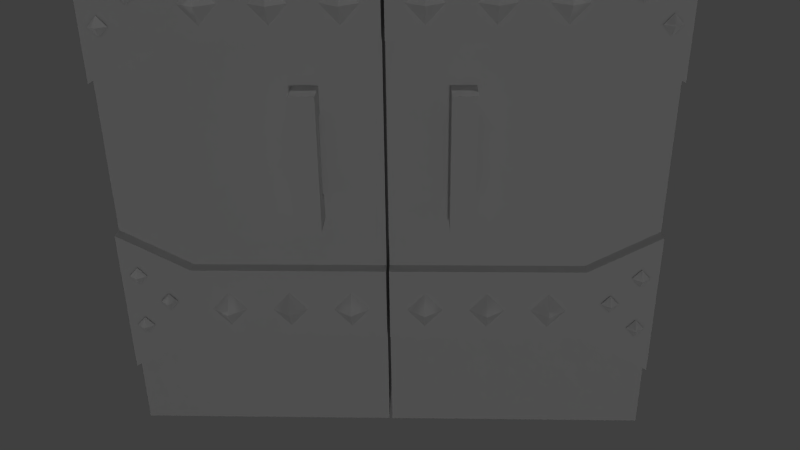 # Source: WoodenDoor.blend  (saved by Blender 2.69.0; exported with 4.5.12 LTS)
import bpy
from mathutils import Matrix  # noqa: F401  (used for matrix-valued properties, if any)

bpy.ops.wm.read_factory_settings(use_empty=True)
scene = bpy.context.scene
scene.name = 'Scene'

# ---- collections
col_collection_1 = bpy.data.collections.new('Collection 1'); scene.collection.children.link(col_collection_1)

# ---- materials (node trees are filled in below, after node groups)
mat_woodendoor = bpy.data.materials.new('WoodenDoor')
mat_woodendoor.alpha_threshold = 0.0
mat_woodendoor.use_transparent_shadow = False
mat_woodendoor.roughness = 0.5
mat_woodendoor.specular_intensity = 0.0
mat_woodendoor.line_color = (0.0, 0.0, 0.0, 1.0)

# ---- material node trees

# ---- world
world_world = bpy.data.worlds.new('World'); scene.world = world_world
world_world.color = (0.05088, 0.05088, 0.05088)
world_world.use_sun_shadow = False
world_world.sun_shadow_jitter_overblur = 0.0
world_world.cycles.sampling_method = 'MANUAL'
world_world.cycles.sample_map_resolution = 256

# ---- cameras
cam_camera = bpy.data.cameras.new('Camera')
cam_camera.clip_end = 100.0
cam_camera.lens = 35.0
cam_camera.sensor_width = 32.0
cam_camera.sensor_height = 18.0
cam_camera.ortho_scale = 7.314
cam_camera.dof.focus_distance = 0.0
cam_camera.dof.aperture_fstop = 128.0

# ---- lights
light_lamp_004 = bpy.data.lights.new('Lamp.004', 'POINT')
light_lamp_004.transmission_factor = 0.0
light_lamp_004.cutoff_distance = 30.0
light_lamp_004.energy = 100.0
light_lamp_004.shadow_buffer_clip_start = 1.001
light_lamp_004.shadow_soft_size = 0.1
light_lamp_004.shadow_maximum_resolution = 0.006
light_lamp_004.use_absolute_resolution = True
light_lamp_004.cycles.use_multiple_importance_sampling = False
light_lamp_003 = bpy.data.lights.new('Lamp.003', 'POINT')
light_lamp_003.transmission_factor = 0.0
light_lamp_003.cutoff_distance = 30.0
light_lamp_003.energy = 100.0
light_lamp_003.shadow_buffer_clip_start = 1.001
light_lamp_003.shadow_soft_size = 0.1
light_lamp_003.shadow_maximum_resolution = 0.006
light_lamp_003.use_absolute_resolution = True
light_lamp_003.cycles.use_multiple_importance_sampling = False
light_lamp_002 = bpy.data.lights.new('Lamp.002', 'POINT')
light_lamp_002.transmission_factor = 0.0
light_lamp_002.cutoff_distance = 30.0
light_lamp_002.energy = 100.0
light_lamp_002.shadow_buffer_clip_start = 1.001
light_lamp_002.shadow_soft_size = 0.1
light_lamp_002.shadow_maximum_resolution = 0.006
light_lamp_002.use_absolute_resolution = True
light_lamp_002.cycles.use_multiple_importance_sampling = False
light_lamp_001 = bpy.data.lights.new('Lamp.001', 'POINT')
light_lamp_001.transmission_factor = 0.0
light_lamp_001.cutoff_distance = 30.0
light_lamp_001.energy = 100.0
light_lamp_001.shadow_buffer_clip_start = 1.001
light_lamp_001.shadow_soft_size = 0.1
light_lamp_001.shadow_maximum_resolution = 0.006
light_lamp_001.use_absolute_resolution = True
light_lamp_001.cycles.use_multiple_importance_sampling = False
light_lamp = bpy.data.lights.new('Lamp', 'POINT')
light_lamp.transmission_factor = 0.0
light_lamp.cutoff_distance = 30.0
light_lamp.energy = 100.0
light_lamp.shadow_buffer_clip_start = 1.001
light_lamp.shadow_soft_size = 0.1
light_lamp.shadow_maximum_resolution = 0.006
light_lamp.use_absolute_resolution = True
light_lamp.cycles.use_multiple_importance_sampling = False

# ---- meshes
me_woodendoor = bpy.data.meshes.new('WoodenDoor')
me_woodendoor.from_pydata([(0.004784, -0.0824, 1.766), (0.004784, 0.0824, 1.766), (0.004785, 0.0824, -6.923e-08), (0.004785, -0.0824, -6.923e-08), (0.5998, -0.0824, 1.766), (0.5998, 0.0824, 1.766), (0.5998, 0.0824, 4.663e-08), (0.5998, -0.0824, 4.663e-08), (0.5998, -0.0824, 1.766), (0.5998, 0.0824, 1.766), (0.5998, 0.0824, -2.354e-08), (0.5998, -0.0824, -2.354e-08), (0.8162, -0.0824, 1.766), (0.8162, 0.0824, 1.766), (0.8162, 0.0824, 8.876e-08), (0.8162, -0.0824, 8.876e-08), (0.004785, -0.1236, 0.3532), (0.004785, -0.0824, 0.3532), (0.5998, -0.0824, 0.3532), (0.5998, -0.1236, 0.3532), (0.004785, -0.1236, 0.5886), (0.004785, -0.0824, 0.5886), (0.5998, -0.0824, 0.5886), (0.5998, -0.1236, 0.5886), (0.5998, -0.0824, 0.3532), (0.5998, -0.1236, 0.3532), (0.5998, -0.0824, 0.5886), (0.5998, -0.1236, 0.5886), (0.8162, -0.0824, 0.2354), (0.8162, -0.1236, 0.2354), (0.8162, -0.0824, 0.7063), (0.8162, -0.1236, 0.7063), (0.113, -0.1236, 0.5121), (0.1671, -0.1236, 0.4532), (0.113, -0.1648, 0.4532), (0.113, -0.1236, 0.3944), (0.05888, -0.1236, 0.4532), (0.1848, -0.1801, 1.079), (0.1848, -0.1248, 1.079), (0.2575, -0.1248, 1.079), (0.2575, -0.1801, 1.079), (0.1848, -0.1801, 1.158), (0.1848, -0.1248, 1.158), (0.2575, -0.1248, 1.158), (0.2575, -0.1801, 1.158), (0.1848, -0.08178, 1.079), (0.2575, -0.08178, 1.079), (0.1848, -0.08178, 1.158), (0.2575, -0.08178, 1.158), (0.1848, -0.1801, 0.8257), (0.1848, -0.1248, 0.8257), (0.2575, -0.1248, 0.8257), (0.2575, -0.1801, 0.8257), (0.1848, -0.1801, 0.7492), (0.1848, -0.1248, 0.7492), (0.2575, -0.1248, 0.7492), (0.2575, -0.1801, 0.7492), (0.1848, -0.08179, 0.8257), (0.2575, -0.08179, 0.8257), (0.1848, -0.08179, 0.7492), (0.2575, -0.08179, 0.7492), (0.3034, -0.1236, 0.5121), (0.3575, -0.1236, 0.4532), (0.3034, -0.1648, 0.4532), (0.3034, -0.1236, 0.3944), (0.2493, -0.1236, 0.4532), (0.4916, -0.1236, 0.5121), (0.5457, -0.1236, 0.4532), (0.4916, -0.1648, 0.4532), (0.4916, -0.1236, 0.3944), (0.4376, -0.1236, 0.4532), (0.7621, -0.1277, 0.6004), (0.7892, -0.1277, 0.5709), (0.7621, -0.1483, 0.5709), (0.7621, -0.1277, 0.5415), (0.7351, -0.1277, 0.5709), (0.7621, -0.1277, 0.4238), (0.7892, -0.1277, 0.3944), (0.7621, -0.1483, 0.3944), (0.7621, -0.1277, 0.3649), (0.7351, -0.1277, 0.3944), (0.6773, -0.1277, 0.5097), (0.7043, -0.1277, 0.4803), (0.6773, -0.1483, 0.4803), (0.6773, -0.1277, 0.4509), (0.6502, -0.1277, 0.4803), (0.004785, -0.1236, 1.295), (0.004785, -0.0824, 1.295), (0.5998, -0.0824, 1.295), (0.5998, -0.1236, 1.295), (0.004785, -0.1236, 1.53), (0.004785, -0.0824, 1.53), (0.5998, -0.0824, 1.53), (0.5998, -0.1236, 1.53), (0.5998, -0.0824, 1.295), (0.5998, -0.1236, 1.295), (0.5998, -0.0824, 1.53), (0.5998, -0.1236, 1.53), (0.8162, -0.0824, 1.177), (0.8162, -0.1236, 1.177), (0.8162, -0.0824, 1.648), (0.8162, -0.1236, 1.648), (0.113, -0.1236, 1.454), (0.1671, -0.1236, 1.395), (0.113, -0.1648, 1.395), (0.113, -0.1236, 1.336), (0.05888, -0.1236, 1.395), (0.3034, -0.1236, 1.454), (0.3575, -0.1236, 1.395), (0.3034, -0.1648, 1.395), (0.3034, -0.1236, 1.336), (0.2493, -0.1236, 1.395), (0.4916, -0.1236, 1.454), (0.5457, -0.1236, 1.395), (0.4916, -0.1648, 1.395), (0.4916, -0.1236, 1.336), (0.4376, -0.1236, 1.395), (0.7621, -0.1277, 1.542), (0.7892, -0.1277, 1.513), (0.7621, -0.1483, 1.513), (0.7621, -0.1277, 1.483), (0.7351, -0.1277, 1.513), (0.7621, -0.1277, 1.366), (0.7892, -0.1277, 1.336), (0.7621, -0.1483, 1.336), (0.7621, -0.1277, 1.307), (0.7351, -0.1277, 1.336), (0.6773, -0.1277, 1.451), (0.7043, -0.1277, 1.422), (0.6773, -0.1483, 1.422), (0.6773, -0.1277, 1.393), (0.6502, -0.1277, 1.422), (0.004785, 0.1236, 0.3532), (0.004785, 0.0824, 0.3532), (0.5998, 0.0824, 0.3532), (0.5998, 0.1236, 0.3532), (0.004785, 0.1236, 0.5886), (0.004785, 0.0824, 0.5886), (0.5998, 0.0824, 0.5886), (0.5998, 0.1236, 0.5886), (0.5998, 0.0824, 0.3532), (0.5998, 0.1236, 0.3532), (0.5998, 0.0824, 0.5886), (0.5998, 0.1236, 0.5886), (0.8162, 0.0824, 0.2354), (0.8162, 0.1236, 0.2354), (0.8162, 0.0824, 0.7063), (0.8162, 0.1236, 0.7063), (0.113, 0.1236, 0.5121), (0.1671, 0.1236, 0.4532), (0.113, 0.1648, 0.4532), (0.113, 0.1236, 0.3944), (0.05888, 0.1236, 0.4532), (0.1848, 0.1801, 1.079), (0.1848, 0.1248, 1.079), (0.2575, 0.1248, 1.079), (0.2575, 0.1801, 1.079), (0.1848, 0.1801, 1.158), (0.1848, 0.1248, 1.158), (0.2575, 0.1248, 1.158), (0.2575, 0.1801, 1.158), (0.1848, 0.08178, 1.079), (0.2575, 0.08178, 1.079), (0.1848, 0.08178, 1.158), (0.2575, 0.08178, 1.158), (0.1848, 0.1801, 0.8257), (0.1848, 0.1248, 0.8257), (0.2575, 0.1248, 0.8257), (0.2575, 0.1801, 0.8257), (0.1848, 0.1801, 0.7492), (0.1848, 0.1248, 0.7492), (0.2575, 0.1248, 0.7492), (0.2575, 0.1801, 0.7492), (0.1848, 0.08179, 0.8257), (0.2575, 0.08179, 0.8257), (0.1848, 0.08179, 0.7492), (0.2575, 0.08179, 0.7492), (0.3034, 0.1236, 0.5121), (0.3575, 0.1236, 0.4532), (0.3034, 0.1648, 0.4532), (0.3034, 0.1236, 0.3944), (0.2493, 0.1236, 0.4532), (0.4916, 0.1236, 0.5121), (0.5457, 0.1236, 0.4532), (0.4916, 0.1648, 0.4532), (0.4916, 0.1236, 0.3944), (0.4376, 0.1236, 0.4532), (0.7621, 0.1277, 0.6004), (0.7892, 0.1277, 0.5709), (0.7621, 0.1483, 0.5709), (0.7621, 0.1277, 0.5415), (0.7351, 0.1277, 0.5709), (0.7621, 0.1277, 0.4238), (0.7892, 0.1277, 0.3944), (0.7621, 0.1483, 0.3944), (0.7621, 0.1277, 0.3649), (0.7351, 0.1277, 0.3944), (0.6773, 0.1277, 0.5097), (0.7043, 0.1277, 0.4803), (0.6773, 0.1483, 0.4803), (0.6773, 0.1277, 0.4509), (0.6502, 0.1277, 0.4803), (0.004785, 0.1236, 1.295), (0.004785, 0.0824, 1.295), (0.5998, 0.0824, 1.295), (0.5998, 0.1236, 1.295), (0.004785, 0.1236, 1.53), (0.004785, 0.0824, 1.53), (0.5998, 0.0824, 1.53), (0.5998, 0.1236, 1.53), (0.5998, 0.0824, 1.295), (0.5998, 0.1236, 1.295), (0.5998, 0.0824, 1.53), (0.5998, 0.1236, 1.53), (0.8162, 0.0824, 1.177), (0.8162, 0.1236, 1.177), (0.8162, 0.0824, 1.648), (0.8162, 0.1236, 1.648), (0.113, 0.1236, 1.454), (0.1671, 0.1236, 1.395), (0.113, 0.1648, 1.395), (0.113, 0.1236, 1.336), (0.05888, 0.1236, 1.395), (0.3034, 0.1236, 1.454), (0.3575, 0.1236, 1.395), (0.3034, 0.1648, 1.395), (0.3034, 0.1236, 1.336), (0.2493, 0.1236, 1.395), (0.4916, 0.1236, 1.454), (0.5457, 0.1236, 1.395), (0.4916, 0.1648, 1.395), (0.4916, 0.1236, 1.336), (0.4376, 0.1236, 1.395), (0.7621, 0.1277, 1.542), (0.7892, 0.1277, 1.513), (0.7621, 0.1483, 1.513), (0.7621, 0.1277, 1.483), (0.7351, 0.1277, 1.513), (0.7621, 0.1277, 1.366), (0.7892, 0.1277, 1.336), (0.7621, 0.1483, 1.336), (0.7621, 0.1277, 1.307), (0.7351, 0.1277, 1.336), (0.6773, 0.1277, 1.451), (0.7043, 0.1277, 1.422), (0.6773, 0.1483, 1.422), (0.6773, 0.1277, 1.393), (0.6502, 0.1277, 1.422), (-0.004784, -0.0824, 1.766), (-0.004784, 0.0824, 1.766), (-0.004785, 0.0824, -7.11e-08), (-0.004785, -0.0824, -7.11e-08), (-0.5998, -0.0824, 1.766), (-0.5998, 0.0824, 1.766), (-0.5998, 0.0824, 2.354e-08), (-0.5998, -0.0824, 2.354e-08), (-0.5998, -0.0824, 1.766), (-0.5998, 0.0824, 1.766), (-0.5998, 0.0824, -4.663e-08), (-0.5998, -0.0824, -4.663e-08), (-0.8162, -0.0824, 1.766), (-0.8162, 0.0824, 1.766), (-0.8162, 0.0824, 1.217e-07), (-0.8162, -0.0824, 1.217e-07), (-0.004785, -0.1236, 0.3532), (-0.004785, -0.0824, 0.3532), (-0.5998, -0.0824, 0.3532), (-0.5998, -0.1236, 0.3532), (-0.004785, -0.1236, 0.5886), (-0.004785, -0.0824, 0.5886), (-0.5998, -0.0824, 0.5886), (-0.5998, -0.1236, 0.5886), (-0.5998, -0.0824, 0.3532), (-0.5998, -0.1236, 0.3532), (-0.5998, -0.0824, 0.5886), (-0.5998, -0.1236, 0.5886), (-0.8162, -0.0824, 0.2354), (-0.8162, -0.1236, 0.2354), (-0.8162, -0.0824, 0.7063), (-0.8162, -0.1236, 0.7063), (-0.113, -0.1236, 0.5121), (-0.1671, -0.1236, 0.4532), (-0.113, -0.1648, 0.4532), (-0.113, -0.1236, 0.3944), (-0.05888, -0.1236, 0.4532), (-0.1848, -0.1801, 1.079), (-0.1848, -0.1248, 1.079), (-0.2575, -0.1248, 1.079), (-0.2575, -0.1801, 1.079), (-0.1848, -0.1801, 1.158), (-0.1848, -0.1248, 1.158), (-0.2575, -0.1248, 1.158), (-0.2575, -0.1801, 1.158), (-0.1848, -0.08178, 1.079), (-0.2575, -0.08178, 1.079), (-0.1848, -0.08178, 1.158), (-0.2575, -0.08178, 1.158), (-0.1848, -0.1801, 0.8257), (-0.1848, -0.1248, 0.8257), (-0.2575, -0.1248, 0.8257), (-0.2575, -0.1801, 0.8257), (-0.1848, -0.1801, 0.7492), (-0.1848, -0.1248, 0.7492), (-0.2575, -0.1248, 0.7492), (-0.2575, -0.1801, 0.7492), (-0.1848, -0.08179, 0.8257), (-0.2575, -0.08179, 0.8257), (-0.1848, -0.08179, 0.7492), (-0.2575, -0.08179, 0.7492), (-0.3034, -0.1236, 0.5121), (-0.3575, -0.1236, 0.4532), (-0.3034, -0.1648, 0.4532), (-0.3034, -0.1236, 0.3944), (-0.2493, -0.1236, 0.4532), (-0.4916, -0.1236, 0.5121), (-0.5457, -0.1236, 0.4532), (-0.4916, -0.1648, 0.4532), (-0.4916, -0.1236, 0.3944), (-0.4376, -0.1236, 0.4532), (-0.7621, -0.1277, 0.6004), (-0.7892, -0.1277, 0.5709), (-0.7621, -0.1483, 0.5709), (-0.7621, -0.1277, 0.5415), (-0.7351, -0.1277, 0.5709), (-0.7621, -0.1277, 0.4238), (-0.7892, -0.1277, 0.3944), (-0.7621, -0.1483, 0.3944), (-0.7621, -0.1277, 0.3649), (-0.7351, -0.1277, 0.3944), (-0.6773, -0.1277, 0.5097), (-0.7043, -0.1277, 0.4803), (-0.6773, -0.1483, 0.4803), (-0.6773, -0.1277, 0.4509), (-0.6502, -0.1277, 0.4803), (-0.004784, -0.1236, 1.295), (-0.004785, -0.0824, 1.295), (-0.5998, -0.0824, 1.295), (-0.5998, -0.1236, 1.295), (-0.004785, -0.1236, 1.53), (-0.004785, -0.0824, 1.53), (-0.5998, -0.0824, 1.53), (-0.5998, -0.1236, 1.53), (-0.5998, -0.0824, 1.295), (-0.5998, -0.1236, 1.295), (-0.5998, -0.0824, 1.53), (-0.5998, -0.1236, 1.53), (-0.8162, -0.0824, 1.177), (-0.8162, -0.1236, 1.177), (-0.8162, -0.0824, 1.648), (-0.8162, -0.1236, 1.648), (-0.113, -0.1236, 1.454), (-0.1671, -0.1236, 1.395), (-0.113, -0.1648, 1.395), (-0.113, -0.1236, 1.336), (-0.05888, -0.1236, 1.395), (-0.3034, -0.1236, 1.454), (-0.3575, -0.1236, 1.395), (-0.3034, -0.1648, 1.395), (-0.3034, -0.1236, 1.336), (-0.2493, -0.1236, 1.395), (-0.4916, -0.1236, 1.454), (-0.5457, -0.1236, 1.395), (-0.4916, -0.1648, 1.395), (-0.4916, -0.1236, 1.336), (-0.4376, -0.1236, 1.395), (-0.7621, -0.1277, 1.542), (-0.7892, -0.1277, 1.513), (-0.7621, -0.1483, 1.513), (-0.7621, -0.1277, 1.483), (-0.7351, -0.1277, 1.513), (-0.7621, -0.1277, 1.366), (-0.7892, -0.1277, 1.336), (-0.7621, -0.1483, 1.336), (-0.7621, -0.1277, 1.307), (-0.7351, -0.1277, 1.336), (-0.6773, -0.1277, 1.451), (-0.7043, -0.1277, 1.422), (-0.6773, -0.1483, 1.422), (-0.6773, -0.1277, 1.393), (-0.6502, -0.1277, 1.422), (-0.004784, 0.1236, 0.3532), (-0.004785, 0.0824, 0.3532), (-0.5998, 0.0824, 0.3532), (-0.5998, 0.1236, 0.3532), (-0.004785, 0.1236, 0.5886), (-0.004785, 0.0824, 0.5886), (-0.5998, 0.0824, 0.5886), (-0.5998, 0.1236, 0.5886), (-0.5998, 0.0824, 0.3532), (-0.5998, 0.1236, 0.3532), (-0.5998, 0.0824, 0.5886), (-0.5998, 0.1236, 0.5886), (-0.8162, 0.0824, 0.2354), (-0.8162, 0.1236, 0.2354), (-0.8162, 0.0824, 0.7063), (-0.8162, 0.1236, 0.7063), (-0.113, 0.1236, 0.5121), (-0.1671, 0.1236, 0.4532), (-0.113, 0.1648, 0.4532), (-0.113, 0.1236, 0.3944), (-0.05888, 0.1236, 0.4532), (-0.1848, 0.1801, 1.079), (-0.1848, 0.1248, 1.079), (-0.2575, 0.1248, 1.079), (-0.2575, 0.1801, 1.079), (-0.1848, 0.1801, 1.158), (-0.1848, 0.1248, 1.158), (-0.2575, 0.1248, 1.158), (-0.2575, 0.1801, 1.158), (-0.1848, 0.08178, 1.079), (-0.2575, 0.08178, 1.079), (-0.1848, 0.08178, 1.158), (-0.2575, 0.08178, 1.158), (-0.1848, 0.1801, 0.8257), (-0.1848, 0.1248, 0.8257), (-0.2575, 0.1248, 0.8257), (-0.2575, 0.1801, 0.8257), (-0.1848, 0.1801, 0.7492), (-0.1848, 0.1248, 0.7492), (-0.2575, 0.1248, 0.7492), (-0.2575, 0.1801, 0.7492), (-0.1848, 0.08179, 0.8257), (-0.2575, 0.08179, 0.8257), (-0.1848, 0.08179, 0.7492), (-0.2575, 0.08179, 0.7492), (-0.3034, 0.1236, 0.5121), (-0.3575, 0.1236, 0.4532), (-0.3034, 0.1648, 0.4532), (-0.3034, 0.1236, 0.3944), (-0.2493, 0.1236, 0.4532), (-0.4916, 0.1236, 0.5121), (-0.5457, 0.1236, 0.4532), (-0.4916, 0.1648, 0.4532), (-0.4916, 0.1236, 0.3944), (-0.4376, 0.1236, 0.4532), (-0.7621, 0.1277, 0.6004), (-0.7892, 0.1277, 0.5709), (-0.7621, 0.1483, 0.5709), (-0.7621, 0.1277, 0.5415), (-0.7351, 0.1277, 0.5709), (-0.7621, 0.1277, 0.4238), (-0.7892, 0.1277, 0.3944), (-0.7621, 0.1483, 0.3944), (-0.7621, 0.1277, 0.3649), (-0.7351, 0.1277, 0.3944), (-0.6773, 0.1277, 0.5097), (-0.7043, 0.1277, 0.4803), (-0.6773, 0.1483, 0.4803), (-0.6773, 0.1277, 0.4509), (-0.6502, 0.1277, 0.4803), (-0.004785, 0.1236, 1.295), (-0.004785, 0.0824, 1.295), (-0.5998, 0.0824, 1.295), (-0.5998, 0.1236, 1.295), (-0.004785, 0.1236, 1.53), (-0.004785, 0.0824, 1.53), (-0.5998, 0.0824, 1.53), (-0.5998, 0.1236, 1.53), (-0.5998, 0.0824, 1.295), (-0.5998, 0.1236, 1.295), (-0.5998, 0.0824, 1.53), (-0.5998, 0.1236, 1.53), (-0.8162, 0.0824, 1.177), (-0.8162, 0.1236, 1.177), (-0.8162, 0.0824, 1.648), (-0.8162, 0.1236, 1.648), (-0.113, 0.1236, 1.454), (-0.1671, 0.1236, 1.395), (-0.113, 0.1648, 1.395), (-0.113, 0.1236, 1.336), (-0.05888, 0.1236, 1.395), (-0.3034, 0.1236, 1.454), (-0.3575, 0.1236, 1.395), (-0.3034, 0.1648, 1.395), (-0.3034, 0.1236, 1.336), (-0.2493, 0.1236, 1.395), (-0.4916, 0.1236, 1.454), (-0.5457, 0.1236, 1.395), (-0.4916, 0.1648, 1.395), (-0.4916, 0.1236, 1.336), (-0.4376, 0.1236, 1.395), (-0.7621, 0.1277, 1.542), (-0.7892, 0.1277, 1.513), (-0.7621, 0.1483, 1.513), (-0.7621, 0.1277, 1.483), (-0.7351, 0.1277, 1.513), (-0.7621, 0.1277, 1.366), (-0.7892, 0.1277, 1.336), (-0.7621, 0.1483, 1.336), (-0.7621, 0.1277, 1.307), (-0.7351, 0.1277, 1.336), (-0.6773, 0.1277, 1.451), (-0.7043, 0.1277, 1.422), (-0.6773, 0.1483, 1.422), (-0.6773, 0.1277, 1.393), (-0.6502, 0.1277, 1.422)], [], [(4, 5, 1, 0), (5, 6, 2, 1), (6, 7, 3, 2), (7, 4, 0, 3), (0, 1, 2, 3), (7, 6, 5, 4), (12, 13, 9, 8), (13, 14, 10, 9), (14, 15, 11, 10), (15, 12, 8, 11), (8, 9, 10, 11), (15, 14, 13, 12), (20, 21, 17, 16), (22, 23, 19, 18), (23, 20, 16, 19), (16, 17, 18, 19), (23, 22, 21, 20), (26, 24, 25, 27), (30, 31, 29, 28), (25, 24, 28, 29), (27, 25, 29, 31), (26, 27, 31, 30), (35, 34, 36), (32, 34, 33), (36, 34, 32), (33, 34, 35), (41, 42, 38, 37), (39, 38, 45, 46), (43, 44, 40, 39), (44, 41, 37, 40), (40, 37, 49, 52), (44, 43, 42, 41), (43, 39, 46, 48), (42, 43, 48, 47), (38, 42, 47, 45), (52, 49, 53, 56), (39, 40, 52, 51), (38, 39, 51, 50), (37, 38, 50, 49), (53, 54, 55, 56), (51, 52, 56, 55), (54, 50, 57, 59), (49, 50, 54, 53), (51, 55, 60, 58), (55, 54, 59, 60), (50, 51, 58, 57), (64, 63, 65), (61, 63, 62), (65, 63, 61), (62, 63, 64), (69, 68, 70), (66, 68, 67), (70, 68, 66), (67, 68, 69), (74, 73, 75), (71, 73, 72), (75, 73, 71), (72, 73, 74), (79, 78, 80), (76, 78, 77), (80, 78, 76), (77, 78, 79), (84, 83, 85), (81, 83, 82), (85, 83, 81), (82, 83, 84), (90, 91, 87, 86), (92, 93, 89, 88), (93, 90, 86, 89), (86, 87, 88, 89), (93, 92, 91, 90), (96, 94, 95, 97), (100, 101, 99, 98), (95, 94, 98, 99), (97, 95, 99, 101), (96, 97, 101, 100), (105, 104, 106), (102, 104, 103), (106, 104, 102), (103, 104, 105), (110, 109, 111), (107, 109, 108), (111, 109, 107), (108, 109, 110), (115, 114, 116), (112, 114, 113), (116, 114, 112), (113, 114, 115), (120, 119, 121), (117, 119, 118), (121, 119, 117), (118, 119, 120), (125, 124, 126), (122, 124, 123), (126, 124, 122), (123, 124, 125), (130, 129, 131), (127, 129, 128), (131, 129, 127), (128, 129, 130), (136, 132, 133, 137), (138, 134, 135, 139), (139, 135, 132, 136), (132, 135, 134, 133), (139, 136, 137, 138), (142, 143, 141, 140), (146, 144, 145, 147), (141, 145, 144, 140), (143, 147, 145, 141), (142, 146, 147, 143), (151, 152, 150), (148, 149, 150), (152, 148, 150), (149, 151, 150), (157, 153, 154, 158), (155, 162, 161, 154), (159, 155, 156, 160), (160, 156, 153, 157), (156, 168, 165, 153), (160, 157, 158, 159), (159, 164, 162, 155), (158, 163, 164, 159), (154, 161, 163, 158), (168, 172, 169, 165), (155, 167, 168, 156), (154, 166, 167, 155), (153, 165, 166, 154), (169, 172, 171, 170), (167, 171, 172, 168), (170, 175, 173, 166), (165, 169, 170, 166), (167, 174, 176, 171), (171, 176, 175, 170), (166, 173, 174, 167), (180, 181, 179), (177, 178, 179), (181, 177, 179), (178, 180, 179), (185, 186, 184), (182, 183, 184), (186, 182, 184), (183, 185, 184), (190, 191, 189), (187, 188, 189), (191, 187, 189), (188, 190, 189), (195, 196, 194), (192, 193, 194), (196, 192, 194), (193, 195, 194), (200, 201, 199), (197, 198, 199), (201, 197, 199), (198, 200, 199), (206, 202, 203, 207), (208, 204, 205, 209), (209, 205, 202, 206), (202, 205, 204, 203), (209, 206, 207, 208), (212, 213, 211, 210), (216, 214, 215, 217), (211, 215, 214, 210), (213, 217, 215, 211), (212, 216, 217, 213), (221, 222, 220), (218, 219, 220), (222, 218, 220), (219, 221, 220), (226, 227, 225), (223, 224, 225), (227, 223, 225), (224, 226, 225), (231, 232, 230), (228, 229, 230), (232, 228, 230), (229, 231, 230), (236, 237, 235), (233, 234, 235), (237, 233, 235), (234, 236, 235), (241, 242, 240), (238, 239, 240), (242, 238, 240), (239, 241, 240), (246, 247, 245), (243, 244, 245), (247, 243, 245), (244, 246, 245), (252, 248, 249, 253), (253, 249, 250, 254), (254, 250, 251, 255), (255, 251, 248, 252), (248, 251, 250, 249), (255, 252, 253, 254), (260, 256, 257, 261), (261, 257, 258, 262), (262, 258, 259, 263), (263, 259, 256, 260), (256, 259, 258, 257), (263, 260, 261, 262), (268, 264, 265, 269), (270, 266, 267, 271), (271, 267, 264, 268), (264, 267, 266, 265), (271, 268, 269, 270), (274, 275, 273, 272), (278, 276, 277, 279), (273, 277, 276, 272), (275, 279, 277, 273), (274, 278, 279, 275), (283, 284, 282), (280, 281, 282), (284, 280, 282), (281, 283, 282), (289, 285, 286, 290), (287, 294, 293, 286), (291, 287, 288, 292), (292, 288, 285, 289), (288, 300, 297, 285), (292, 289, 290, 291), (291, 296, 294, 287), (290, 295, 296, 291), (286, 293, 295, 290), (300, 304, 301, 297), (287, 299, 300, 288), (286, 298, 299, 287), (285, 297, 298, 286), (301, 304, 303, 302), (299, 303, 304, 300), (302, 307, 305, 298), (297, 301, 302, 298), (299, 306, 308, 303), (303, 308, 307, 302), (298, 305, 306, 299), (312, 313, 311), (309, 310, 311), (313, 309, 311), (310, 312, 311), (317, 318, 316), (314, 315, 316), (318, 314, 316), (315, 317, 316), (322, 323, 321), (319, 320, 321), (323, 319, 321), (320, 322, 321), (327, 328, 326), (324, 325, 326), (328, 324, 326), (325, 327, 326), (332, 333, 331), (329, 330, 331), (333, 329, 331), (330, 332, 331), (338, 334, 335, 339), (340, 336, 337, 341), (341, 337, 334, 338), (334, 337, 336, 335), (341, 338, 339, 340), (344, 345, 343, 342), (348, 346, 347, 349), (343, 347, 346, 342), (345, 349, 347, 343), (344, 348, 349, 345), (353, 354, 352), (350, 351, 352), (354, 350, 352), (351, 353, 352), (358, 359, 357), (355, 356, 357), (359, 355, 357), (356, 358, 357), (363, 364, 362), (360, 361, 362), (364, 360, 362), (361, 363, 362), (368, 369, 367), (365, 366, 367), (369, 365, 367), (366, 368, 367), (373, 374, 372), (370, 371, 372), (374, 370, 372), (371, 373, 372), (378, 379, 377), (375, 376, 377), (379, 375, 377), (376, 378, 377), (384, 385, 381, 380), (386, 387, 383, 382), (387, 384, 380, 383), (380, 381, 382, 383), (387, 386, 385, 384), (390, 388, 389, 391), (394, 395, 393, 392), (389, 388, 392, 393), (391, 389, 393, 395), (390, 391, 395, 394), (399, 398, 400), (396, 398, 397), (400, 398, 396), (397, 398, 399), (405, 406, 402, 401), (403, 402, 409, 410), (407, 408, 404, 403), (408, 405, 401, 404), (404, 401, 413, 416), (408, 407, 406, 405), (407, 403, 410, 412), (406, 407, 412, 411), (402, 406, 411, 409), (416, 413, 417, 420), (403, 404, 416, 415), (402, 403, 415, 414), (401, 402, 414, 413), (417, 418, 419, 420), (415, 416, 420, 419), (418, 414, 421, 423), (413, 414, 418, 417), (415, 419, 424, 422), (419, 418, 423, 424), (414, 415, 422, 421), (428, 427, 429), (425, 427, 426), (429, 427, 425), (426, 427, 428), (433, 432, 434), (430, 432, 431), (434, 432, 430), (431, 432, 433), (438, 437, 439), (435, 437, 436), (439, 437, 435), (436, 437, 438), (443, 442, 444), (440, 442, 441), (444, 442, 440), (441, 442, 443), (448, 447, 449), (445, 447, 446), (449, 447, 445), (446, 447, 448), (454, 455, 451, 450), (456, 457, 453, 452), (457, 454, 450, 453), (450, 451, 452, 453), (457, 456, 455, 454), (460, 458, 459, 461), (464, 465, 463, 462), (459, 458, 462, 463), (461, 459, 463, 465), (460, 461, 465, 464), (469, 468, 470), (466, 468, 467), (470, 468, 466), (467, 468, 469), (474, 473, 475), (471, 473, 472), (475, 473, 471), (472, 473, 474), (479, 478, 480), (476, 478, 477), (480, 478, 476), (477, 478, 479), (484, 483, 485), (481, 483, 482), (485, 483, 481), (482, 483, 484), (489, 488, 490), (486, 488, 487), (490, 488, 486), (487, 488, 489), (494, 493, 495), (491, 493, 492), (495, 493, 491), (492, 493, 494)])
_uv = me_woodendoor.uv_layers.new(name='UVMap')
_uv.uv.foreach_set('vector', [0.4804, 0.8673, 0.4804, 0.9749, 0.3027, 0.9749, 0.3027, 0.8673, 0.01738, 0.8673, 0.01738, 0.3827, 0.195, 0.3827, 0.195, 0.8673, 0.4804, 0.2751, 0.4804, 0.3827, 0.3027, 0.3827, 0.3027, 0.2751, 0.4804, 0.3827, 0.4804, 0.8673, 0.3027, 0.8673, 0.3027, 0.3827, 0.3027, 0.8673, 0.195, 0.8673, 0.195, 0.3827, 0.3027, 0.3827, 0.4804, 0.3827, 0.588, 0.3827, 0.588, 0.8673, 0.4804, 0.8673, 0.8512, 0.8696, 0.8512, 0.9779, 0.7862, 0.9779, 0.7862, 0.8696, 0.6129, 0.8696, 0.6129, 0.3823, 0.6779, 0.3823, 0.6779, 0.8696, 0.8512, 0.274, 0.8512, 0.3823, 0.7862, 0.3823, 0.7862, 0.274, 0.8512, 0.3823, 0.8512, 0.8696, 0.7862, 0.8696, 0.7862, 0.3823, 0.7862, 0.8696, 0.6779, 0.8696, 0.6779, 0.3823, 0.7862, 0.3823, 0.8512, 0.3823, 0.9595, 0.3823, 0.9595, 0.8696, 0.8512, 0.8696, 0.07675, 0.1985, 0.02889, 0.1985, 0.02889, 0.08366, 0.07675, 0.08366, 0.4405, 0.1985, 0.3926, 0.1985, 0.3926, 0.08366, 0.4405, 0.08366, 0.3926, 0.1985, 0.07675, 0.1985, 0.07675, 0.08366, 0.3926, 0.08366, 0.07675, 0.08366, 0.07675, 0.03581, 0.3926, 0.03581, 0.3926, 0.08366, 0.3926, 0.1985, 0.3926, 0.2464, 0.07675, 0.2464, 0.07675, 0.1985, 0.4769, 0.2248, 0.4769, 0.1138, 0.5232, 0.1138, 0.5232, 0.2248, 0.6805, 0.2803, 0.6343, 0.2803, 0.6343, 0.05825, 0.6805, 0.05825, 0.5232, 0.1138, 0.5025, 0.07238, 0.6136, 0.01686, 0.6343, 0.05825, 0.5232, 0.2248, 0.5232, 0.1138, 0.6343, 0.05825, 0.6343, 0.2803, 0.5025, 0.2662, 0.5232, 0.2248, 0.6343, 0.2803, 0.6136, 0.3217, 0.799, 0.06915, 0.8053, 0.1405, 0.7523, 0.09226, 0.7336, 0.1409, 0.8053, 0.1405, 0.7529, 0.1893, 0.7523, 0.09226, 0.8053, 0.1405, 0.7336, 0.1409, 0.7529, 0.1893, 0.8053, 0.1405, 0.7999, 0.2119, 0.9037, 0.2578, 0.9037, 0.3037, 0.8762, 0.3037, 0.8762, 0.2578, 0.905, 0.05462, 0.9298, 0.05462, 0.9298, 0.08669, 0.905, 0.08669, 0.9312, 0.3037, 0.9312, 0.2578, 0.9587, 0.2578, 0.9587, 0.3037, 0.9312, 0.2578, 0.9037, 0.2578, 0.9037, 0.2303, 0.9312, 0.2303, 0.9312, 0.2303, 0.9037, 0.2303, 0.9037, 0.1424, 0.9312, 0.1424, 0.9312, 0.2578, 0.9312, 0.3037, 0.9037, 0.3037, 0.9037, 0.2578, 0.9312, 0.3037, 0.9587, 0.3037, 0.9587, 0.3392, 0.9312, 0.3392, 0.9037, 0.3037, 0.9312, 0.3037, 0.9312, 0.3392, 0.9037, 0.3392, 0.8762, 0.3037, 0.9037, 0.3037, 0.9037, 0.3392, 0.8762, 0.3392, 0.9312, 0.1424, 0.9037, 0.1424, 0.9037, 0.1158, 0.9312, 0.1158, 0.977, 0.2303, 0.9312, 0.2303, 0.9312, 0.1424, 0.977, 0.1424, 0.9059, 0.2613, 0.9301, 0.2613, 0.9301, 0.339, 0.9059, 0.339, 0.9037, 0.2303, 0.8578, 0.2303, 0.8578, 0.1424, 0.9037, 0.1424, 0.9037, 0.1158, 0.9037, 0.06993, 0.9312, 0.06993, 0.9312, 0.1158, 0.9578, 0.06993, 0.9578, 0.1158, 0.9312, 0.1158, 0.9312, 0.06993, 0.9037, 0.06993, 0.8771, 0.06993, 0.8771, 0.03436, 0.9037, 0.03436, 0.8771, 0.1158, 0.8771, 0.06993, 0.9037, 0.06993, 0.9037, 0.1158, 0.9578, 0.06993, 0.9312, 0.06993, 0.9312, 0.03436, 0.9578, 0.03436, 0.9312, 0.06993, 0.9037, 0.06993, 0.9037, 0.03436, 0.9312, 0.03436, 0.905, 0.05462, 0.9298, 0.05462, 0.9298, 0.08669, 0.905, 0.08669, 0.799, 0.06915, 0.8053, 0.1405, 0.7523, 0.09226, 0.7336, 0.1409, 0.8053, 0.1405, 0.7529, 0.1893, 0.7523, 0.09226, 0.8053, 0.1405, 0.7336, 0.1409, 0.7529, 0.1893, 0.8053, 0.1405, 0.7999, 0.2119, 0.799, 0.06915, 0.8053, 0.1405, 0.7523, 0.09226, 0.7336, 0.1409, 0.8053, 0.1405, 0.7529, 0.1893, 0.7523, 0.09226, 0.8053, 0.1405, 0.7336, 0.1409, 0.7529, 0.1893, 0.8053, 0.1405, 0.7999, 0.2119, 0.799, 0.06915, 0.8053, 0.1405, 0.7523, 0.09226, 0.7336, 0.1409, 0.8053, 0.1405, 0.7529, 0.1893, 0.7523, 0.09226, 0.8053, 0.1405, 0.7336, 0.1409, 0.7529, 0.1893, 0.8053, 0.1405, 0.7999, 0.2119, 0.799, 0.06915, 0.8053, 0.1405, 0.7523, 0.09226, 0.7336, 0.1409, 0.8053, 0.1405, 0.7529, 0.1893, 0.7523, 0.09226, 0.8053, 0.1405, 0.7336, 0.1409, 0.7529, 0.1893, 0.8053, 0.1405, 0.7999, 0.2119, 0.799, 0.06915, 0.8053, 0.1405, 0.7523, 0.09226, 0.7336, 0.1409, 0.8053, 0.1405, 0.7529, 0.1893, 0.7523, 0.09226, 0.8053, 0.1405, 0.7336, 0.1409, 0.7529, 0.1893, 0.8053, 0.1405, 0.7999, 0.2119, 0.07675, 0.1985, 0.02889, 0.1985, 0.02889, 0.08366, 0.07675, 0.08366, 0.4405, 0.1985, 0.3926, 0.1985, 0.3926, 0.08366, 0.4405, 0.08366, 0.3926, 0.1985, 0.07675, 0.1985, 0.07675, 0.08366, 0.3926, 0.08366, 0.07675, 0.08366, 0.07675, 0.03581, 0.3926, 0.03581, 0.3926, 0.08366, 0.3926, 0.1985, 0.3926, 0.2464, 0.07675, 0.2464, 0.07675, 0.1985, 0.4769, 0.2248, 0.4769, 0.1138, 0.5232, 0.1138, 0.5232, 0.2248, 0.6805, 0.2803, 0.6343, 0.2803, 0.6343, 0.05825, 0.6805, 0.05825, 0.5232, 0.1138, 0.5025, 0.07238, 0.6136, 0.01686, 0.6343, 0.05825, 0.5232, 0.2248, 0.5232, 0.1138, 0.6343, 0.05825, 0.6343, 0.2803, 0.5025, 0.2662, 0.5232, 0.2248, 0.6343, 0.2803, 0.6136, 0.3217, 0.799, 0.06915, 0.8053, 0.1405, 0.7523, 0.09226, 0.7336, 0.1409, 0.8053, 0.1405, 0.7529, 0.1893, 0.7523, 0.09226, 0.8053, 0.1405, 0.7336, 0.1409, 0.7529, 0.1893, 0.8053, 0.1405, 0.7999, 0.2119, 0.799, 0.06915, 0.8053, 0.1405, 0.7523, 0.09226, 0.7336, 0.1409, 0.8053, 0.1405, 0.7529, 0.1893, 0.7523, 0.09226, 0.8053, 0.1405, 0.7336, 0.1409, 0.7529, 0.1893, 0.8053, 0.1405, 0.7999, 0.2119, 0.799, 0.06915, 0.8053, 0.1405, 0.7523, 0.09226, 0.7336, 0.1409, 0.8053, 0.1405, 0.7529, 0.1893, 0.7523, 0.09226, 0.8053, 0.1405, 0.7336, 0.1409, 0.7529, 0.1893, 0.8053, 0.1405, 0.7999, 0.2119, 0.799, 0.06915, 0.8053, 0.1405, 0.7523, 0.09226, 0.7336, 0.1409, 0.8053, 0.1405, 0.7529, 0.1893, 0.7523, 0.09226, 0.8053, 0.1405, 0.7336, 0.1409, 0.7529, 0.1893, 0.8053, 0.1405, 0.7999, 0.2119, 0.799, 0.06915, 0.8053, 0.1405, 0.7523, 0.09226, 0.7336, 0.1409, 0.8053, 0.1405, 0.7529, 0.1893, 0.7523, 0.09226, 0.8053, 0.1405, 0.7336, 0.1409, 0.7529, 0.1893, 0.8053, 0.1405, 0.7999, 0.2119, 0.799, 0.06915, 0.8053, 0.1405, 0.7523, 0.09226, 0.7336, 0.1409, 0.8053, 0.1405, 0.7529, 0.1893, 0.7523, 0.09226, 0.8053, 0.1405, 0.7336, 0.1409, 0.7529, 0.1893, 0.8053, 0.1405, 0.7999, 0.2119, 0.07675, 0.1985, 0.07675, 0.08366, 0.02889, 0.08366, 0.02889, 0.1985, 0.4405, 0.1985, 0.4405, 0.08366, 0.3926, 0.08366, 0.3926, 0.1985, 0.3926, 0.1985, 0.3926, 0.08366, 0.07675, 0.08366, 0.07675, 0.1985, 0.07675, 0.08366, 0.3926, 0.08366, 0.3926, 0.03581, 0.07675, 0.03581, 0.3926, 0.1985, 0.07675, 0.1985, 0.07675, 0.2464, 0.3926, 0.2464, 0.4769, 0.2248, 0.5232, 0.2248, 0.5232, 0.1138, 0.4769, 0.1138, 0.6805, 0.2803, 0.6805, 0.05825, 0.6343, 0.05825, 0.6343, 0.2803, 0.5232, 0.1138, 0.6343, 0.05825, 0.6136, 0.01686, 0.5025, 0.07238, 0.5232, 0.2248, 0.6343, 0.2803, 0.6343, 0.05825, 0.5232, 0.1138, 0.5025, 0.2662, 0.6136, 0.3217, 0.6343, 0.2803, 0.5232, 0.2248, 0.799, 0.06915, 0.7523, 0.09226, 0.8053, 0.1405, 0.7336, 0.1409, 0.7529, 0.1893, 0.8053, 0.1405, 0.7523, 0.09226, 0.7336, 0.1409, 0.8053, 0.1405, 0.7529, 0.1893, 0.7999, 0.2119, 0.8053, 0.1405, 0.9037, 0.2578, 0.8762, 0.2578, 0.8762, 0.3037, 0.9037, 0.3037, 0.905, 0.08669, 0.905, 0.05462, 0.9298, 0.05462, 0.9298, 0.08669, 0.9312, 0.3037, 0.9587, 0.3037, 0.9587, 0.2578, 0.9312, 0.2578, 0.9312, 0.2578, 0.9312, 0.2303, 0.9037, 0.2303, 0.9037, 0.2578, 0.9312, 0.2303, 0.9312, 0.1424, 0.9037, 0.1424, 0.9037, 0.2303, 0.9312, 0.2578, 0.9037, 0.2578, 0.9037, 0.3037, 0.9312, 0.3037, 0.9312, 0.3037, 0.9312, 0.3392, 0.9587, 0.3392, 0.9587, 0.3037, 0.9037, 0.3037, 0.9037, 0.3392, 0.9312, 0.3392, 0.9312, 0.3037, 0.8762, 0.3037, 0.8762, 0.3392, 0.9037, 0.3392, 0.9037, 0.3037, 0.9312, 0.1424, 0.9312, 0.1158, 0.9037, 0.1158, 0.9037, 0.1424, 0.977, 0.2303, 0.977, 0.1424, 0.9312, 0.1424, 0.9312, 0.2303, 0.9301, 0.2613, 0.9301, 0.339, 0.9058, 0.339, 0.9058, 0.2613, 0.9037, 0.2303, 0.9037, 0.1424, 0.8578, 0.1424, 0.8578, 0.2303, 0.9037, 0.1158, 0.9312, 0.1158, 0.9312, 0.06993, 0.9037, 0.06993, 0.9578, 0.06993, 0.9312, 0.06993, 0.9312, 0.1158, 0.9578, 0.1158, 0.9037, 0.06993, 0.9037, 0.03436, 0.8771, 0.03436, 0.8771, 0.06993, 0.8771, 0.1158, 0.9037, 0.1158, 0.9037, 0.06993, 0.8771, 0.06993, 0.9578, 0.06993, 0.9578, 0.03436, 0.9312, 0.03436, 0.9312, 0.06993, 0.9312, 0.06993, 0.9312, 0.03436, 0.9037, 0.03436, 0.9037, 0.06993, 0.93, 0.05466, 0.93, 0.08673, 0.9052, 0.08673, 0.9052, 0.05466, 0.799, 0.06915, 0.7523, 0.09226, 0.8053, 0.1405, 0.7336, 0.1409, 0.7529, 0.1893, 0.8053, 0.1405, 0.7523, 0.09226, 0.7336, 0.1409, 0.8053, 0.1405, 0.7529, 0.1893, 0.7999, 0.2119, 0.8053, 0.1405, 0.799, 0.06915, 0.7523, 0.09226, 0.8053, 0.1405, 0.7336, 0.1409, 0.7529, 0.1893, 0.8053, 0.1405, 0.7523, 0.09226, 0.7336, 0.1409, 0.8053, 0.1405, 0.7529, 0.1893, 0.7999, 0.2119, 0.8053, 0.1405, 0.799, 0.06915, 0.7523, 0.09226, 0.8053, 0.1405, 0.7336, 0.1409, 0.7529, 0.1893, 0.8053, 0.1405, 0.7523, 0.09226, 0.7336, 0.1409, 0.8053, 0.1405, 0.7529, 0.1893, 0.7999, 0.2119, 0.8053, 0.1405, 0.799, 0.06915, 0.7523, 0.09226, 0.8053, 0.1405, 0.7336, 0.1409, 0.7529, 0.1893, 0.8053, 0.1405, 0.7523, 0.09226, 0.7336, 0.1409, 0.8053, 0.1405, 0.7529, 0.1893, 0.7999, 0.2119, 0.8053, 0.1405, 0.799, 0.06915, 0.7523, 0.09226, 0.8053, 0.1405, 0.7336, 0.1409, 0.7529, 0.1893, 0.8053, 0.1405, 0.7523, 0.09226, 0.7336, 0.1409, 0.8053, 0.1405, 0.7529, 0.1893, 0.7999, 0.2119, 0.8053, 0.1405, 0.07675, 0.1985, 0.07675, 0.08366, 0.02889, 0.08366, 0.02889, 0.1985, 0.4405, 0.1985, 0.4405, 0.08366, 0.3926, 0.08366, 0.3926, 0.1985, 0.3926, 0.1985, 0.3926, 0.08366, 0.07675, 0.08366, 0.07675, 0.1985, 0.07675, 0.08366, 0.3926, 0.08366, 0.3926, 0.03581, 0.07675, 0.03581, 0.3926, 0.1985, 0.07675, 0.1985, 0.07675, 0.2464, 0.3926, 0.2464, 0.4769, 0.2248, 0.5232, 0.2248, 0.5232, 0.1138, 0.4769, 0.1138, 0.6805, 0.2803, 0.6805, 0.05825, 0.6343, 0.05825, 0.6343, 0.2803, 0.5232, 0.1138, 0.6343, 0.05825, 0.6136, 0.01686, 0.5025, 0.07238, 0.5232, 0.2248, 0.6343, 0.2803, 0.6343, 0.05825, 0.5232, 0.1138, 0.5025, 0.2662, 0.6136, 0.3217, 0.6343, 0.2803, 0.5232, 0.2248, 0.799, 0.06915, 0.7523, 0.09226, 0.8053, 0.1405, 0.7336, 0.1409, 0.7529, 0.1893, 0.8053, 0.1405, 0.7523, 0.09226, 0.7336, 0.1409, 0.8053, 0.1405, 0.7529, 0.1893, 0.7999, 0.2119, 0.8053, 0.1405, 0.799, 0.06915, 0.7523, 0.09226, 0.8053, 0.1405, 0.7336, 0.1409, 0.7529, 0.1893, 0.8053, 0.1405, 0.7523, 0.09226, 0.7336, 0.1409, 0.8053, 0.1405, 0.7529, 0.1893, 0.7999, 0.2119, 0.8053, 0.1405, 0.799, 0.06915, 0.7523, 0.09226, 0.8053, 0.1405, 0.7336, 0.1409, 0.7529, 0.1893, 0.8053, 0.1405, 0.7523, 0.09226, 0.7336, 0.1409, 0.8053, 0.1405, 0.7529, 0.1893, 0.7999, 0.2119, 0.8053, 0.1405, 0.799, 0.06915, 0.7523, 0.09226, 0.8053, 0.1405, 0.7336, 0.1409, 0.7529, 0.1893, 0.8053, 0.1405, 0.7523, 0.09226, 0.7336, 0.1409, 0.8053, 0.1405, 0.7529, 0.1893, 0.7999, 0.2119, 0.8053, 0.1405, 0.799, 0.06915, 0.7523, 0.09226, 0.8053, 0.1405, 0.7336, 0.1409, 0.7529, 0.1893, 0.8053, 0.1405, 0.7523, 0.09226, 0.7336, 0.1409, 0.8053, 0.1405, 0.7529, 0.1893, 0.7999, 0.2119, 0.8053, 0.1405, 0.799, 0.06915, 0.7523, 0.09226, 0.8053, 0.1405, 0.7336, 0.1409, 0.7529, 0.1893, 0.8053, 0.1405, 0.7523, 0.09226, 0.7336, 0.1409, 0.8053, 0.1405, 0.7529, 0.1893, 0.7999, 0.2119, 0.8053, 0.1405, 0.4804, 0.8673, 0.3027, 0.8673, 0.3027, 0.9749, 0.4804, 0.9749, 0.01738, 0.8673, 0.195, 0.8673, 0.195, 0.3827, 0.01738, 0.3827, 0.4804, 0.2751, 0.3027, 0.2751, 0.3027, 0.3827, 0.4804, 0.3827, 0.4804, 0.3827, 0.3027, 0.3827, 0.3027, 0.8673, 0.4804, 0.8673, 0.3027, 0.8673, 0.3027, 0.3827, 0.195, 0.3827, 0.195, 0.8673, 0.4804, 0.3827, 0.4804, 0.8673, 0.588, 0.8673, 0.588, 0.3827, 0.8512, 0.8696, 0.7862, 0.8696, 0.7862, 0.9779, 0.8512, 0.9779, 0.6129, 0.8696, 0.6779, 0.8696, 0.6779, 0.3823, 0.6129, 0.3823, 0.8512, 0.274, 0.7862, 0.274, 0.7862, 0.3823, 0.8512, 0.3823, 0.8512, 0.3823, 0.7862, 0.3823, 0.7862, 0.8696, 0.8512, 0.8696, 0.7862, 0.8696, 0.7862, 0.3823, 0.6779, 0.3823, 0.6779, 0.8696, 0.8512, 0.3823, 0.8512, 0.8696, 0.9595, 0.8696, 0.9595, 0.3823, 0.07675, 0.1985, 0.07675, 0.08366, 0.02889, 0.08366, 0.02889, 0.1985, 0.4405, 0.1985, 0.4405, 0.08366, 0.3926, 0.08366, 0.3926, 0.1985, 0.3926, 0.1985, 0.3926, 0.08366, 0.07675, 0.08366, 0.07675, 0.1985, 0.07675, 0.08366, 0.3926, 0.08366, 0.3926, 0.03581, 0.07675, 0.03581, 0.3926, 0.1985, 0.07675, 0.1985, 0.07675, 0.2464, 0.3926, 0.2464, 0.4769, 0.2248, 0.5232, 0.2248, 0.5232, 0.1138, 0.4769, 0.1138, 0.6805, 0.2803, 0.6805, 0.05825, 0.6343, 0.05825, 0.6343, 0.2803, 0.5232, 0.1138, 0.6343, 0.05825, 0.6136, 0.01686, 0.5025, 0.07238, 0.5232, 0.2248, 0.6343, 0.2803, 0.6343, 0.05825, 0.5232, 0.1138, 0.5025, 0.2662, 0.6136, 0.3217, 0.6343, 0.2803, 0.5232, 0.2248, 0.799, 0.06915, 0.7523, 0.09226, 0.8053, 0.1405, 0.7336, 0.1409, 0.7529, 0.1893, 0.8053, 0.1405, 0.7523, 0.09226, 0.7336, 0.1409, 0.8053, 0.1405, 0.7529, 0.1893, 0.7999, 0.2119, 0.8053, 0.1405, 0.9037, 0.2578, 0.8762, 0.2578, 0.8762, 0.3037, 0.9037, 0.3037, 0.905, 0.05462, 0.905, 0.08669, 0.9298, 0.08669, 0.9298, 0.05462, 0.9312, 0.3037, 0.9587, 0.3037, 0.9587, 0.2578, 0.9312, 0.2578, 0.9312, 0.2578, 0.9312, 0.2303, 0.9037, 0.2303, 0.9037, 0.2578, 0.9312, 0.2303, 0.9312, 0.1424, 0.9037, 0.1424, 0.9037, 0.2303, 0.9312, 0.2578, 0.9037, 0.2578, 0.9037, 0.3037, 0.9312, 0.3037, 0.9312, 0.3037, 0.9312, 0.3392, 0.9587, 0.3392, 0.9587, 0.3037, 0.9037, 0.3037, 0.9037, 0.3392, 0.9312, 0.3392, 0.9312, 0.3037, 0.8762, 0.3037, 0.8762, 0.3392, 0.9037, 0.3392, 0.9037, 0.3037, 0.9312, 0.1424, 0.9312, 0.1158, 0.9037, 0.1158, 0.9037, 0.1424, 0.977, 0.2303, 0.977, 0.1424, 0.9312, 0.1424, 0.9312, 0.2303, 0.9059, 0.2613, 0.9059, 0.339, 0.9301, 0.339, 0.9301, 0.2613, 0.9037, 0.2303, 0.9037, 0.1424, 0.8578, 0.1424, 0.8578, 0.2303, 0.9037, 0.1158, 0.9312, 0.1158, 0.9312, 0.06993, 0.9037, 0.06993, 0.9578, 0.06993, 0.9312, 0.06993, 0.9312, 0.1158, 0.9578, 0.1158, 0.9037, 0.06993, 0.9037, 0.03436, 0.8771, 0.03436, 0.8771, 0.06993, 0.8771, 0.1158, 0.9037, 0.1158, 0.9037, 0.06993, 0.8771, 0.06993, 0.9578, 0.06993, 0.9578, 0.03436, 0.9312, 0.03436, 0.9312, 0.06993, 0.9312, 0.06993, 0.9312, 0.03436, 0.9037, 0.03436, 0.9037, 0.06993, 0.905, 0.05462, 0.905, 0.08669, 0.9298, 0.08669, 0.9298, 0.05462, 0.799, 0.06915, 0.7523, 0.09226, 0.8053, 0.1405, 0.7336, 0.1409, 0.7529, 0.1893, 0.8053, 0.1405, 0.7523, 0.09226, 0.7336, 0.1409, 0.8053, 0.1405, 0.7529, 0.1893, 0.7999, 0.2119, 0.8053, 0.1405, 0.799, 0.06915, 0.7523, 0.09226, 0.8053, 0.1405, 0.7336, 0.1409, 0.7529, 0.1893, 0.8053, 0.1405, 0.7523, 0.09226, 0.7336, 0.1409, 0.8053, 0.1405, 0.7529, 0.1893, 0.7999, 0.2119, 0.8053, 0.1405, 0.799, 0.06915, 0.7523, 0.09226, 0.8053, 0.1405, 0.7336, 0.1409, 0.7529, 0.1893, 0.8053, 0.1405, 0.7523, 0.09226, 0.7336, 0.1409, 0.8053, 0.1405, 0.7529, 0.1893, 0.7999, 0.2119, 0.8053, 0.1405, 0.799, 0.06915, 0.7523, 0.09226, 0.8053, 0.1405, 0.7336, 0.1409, 0.7529, 0.1893, 0.8053, 0.1405, 0.7523, 0.09226, 0.7336, 0.1409, 0.8053, 0.1405, 0.7529, 0.1893, 0.7999, 0.2119, 0.8053, 0.1405, 0.799, 0.06915, 0.7523, 0.09226, 0.8053, 0.1405, 0.7336, 0.1409, 0.7529, 0.1893, 0.8053, 0.1405, 0.7523, 0.09226, 0.7336, 0.1409, 0.8053, 0.1405, 0.7529, 0.1893, 0.7999, 0.2119, 0.8053, 0.1405, 0.07675, 0.1985, 0.07675, 0.08366, 0.02889, 0.08366, 0.02889, 0.1985, 0.4405, 0.1985, 0.4405, 0.08366, 0.3926, 0.08366, 0.3926, 0.1985, 0.3926, 0.1985, 0.3926, 0.08366, 0.07675, 0.08366, 0.07675, 0.1985, 0.07675, 0.08366, 0.3926, 0.08366, 0.3926, 0.03581, 0.07675, 0.03581, 0.3926, 0.1985, 0.07675, 0.1985, 0.07675, 0.2464, 0.3926, 0.2464, 0.4769, 0.2248, 0.5232, 0.2248, 0.5232, 0.1138, 0.4769, 0.1138, 0.6805, 0.2803, 0.6805, 0.05825, 0.6343, 0.05825, 0.6343, 0.2803, 0.5232, 0.1138, 0.6343, 0.05825, 0.6136, 0.01686, 0.5025, 0.07238, 0.5232, 0.2248, 0.6343, 0.2803, 0.6343, 0.05825, 0.5232, 0.1138, 0.5025, 0.2662, 0.6136, 0.3217, 0.6343, 0.2803, 0.5232, 0.2248, 0.799, 0.06915, 0.7523, 0.09226, 0.8053, 0.1405, 0.7336, 0.1409, 0.7529, 0.1893, 0.8053, 0.1405, 0.7523, 0.09226, 0.7336, 0.1409, 0.8053, 0.1405, 0.7529, 0.1893, 0.7999, 0.2119, 0.8053, 0.1405, 0.799, 0.06915, 0.7523, 0.09226, 0.8053, 0.1405, 0.7336, 0.1409, 0.7529, 0.1893, 0.8053, 0.1405, 0.7523, 0.09226, 0.7336, 0.1409, 0.8053, 0.1405, 0.7529, 0.1893, 0.7999, 0.2119, 0.8053, 0.1405, 0.799, 0.06915, 0.7523, 0.09226, 0.8053, 0.1405, 0.7336, 0.1409, 0.7529, 0.1893, 0.8053, 0.1405, 0.7523, 0.09226, 0.7336, 0.1409, 0.8053, 0.1405, 0.7529, 0.1893, 0.7999, 0.2119, 0.8053, 0.1405, 0.799, 0.06915, 0.7523, 0.09226, 0.8053, 0.1405, 0.7336, 0.1409, 0.7529, 0.1893, 0.8053, 0.1405, 0.7523, 0.09226, 0.7336, 0.1409, 0.8053, 0.1405, 0.7529, 0.1893, 0.7999, 0.2119, 0.8053, 0.1405, 0.799, 0.06915, 0.7523, 0.09226, 0.8053, 0.1405, 0.7336, 0.1409, 0.7529, 0.1893, 0.8053, 0.1405, 0.7523, 0.09226, 0.7336, 0.1409, 0.8053, 0.1405, 0.7529, 0.1893, 0.7999, 0.2119, 0.8053, 0.1405, 0.799, 0.06915, 0.7523, 0.09226, 0.8053, 0.1405, 0.7336, 0.1409, 0.7529, 0.1893, 0.8053, 0.1405, 0.7523, 0.09226, 0.7336, 0.1409, 0.8053, 0.1405, 0.7529, 0.1893, 0.7999, 0.2119, 0.8053, 0.1405, 0.07675, 0.1985, 0.02889, 0.1985, 0.02889, 0.08366, 0.07675, 0.08366, 0.4405, 0.1985, 0.3926, 0.1985, 0.3926, 0.08366, 0.4405, 0.08366, 0.3926, 0.1985, 0.07675, 0.1985, 0.07675, 0.08366, 0.3926, 0.08366, 0.07675, 0.08366, 0.07675, 0.03581, 0.3926, 0.03581, 0.3926, 0.08366, 0.3926, 0.1985, 0.3926, 0.2464, 0.07675, 0.2464, 0.07675, 0.1985, 0.4769, 0.2248, 0.4769, 0.1138, 0.5232, 0.1138, 0.5232, 0.2248, 0.6805, 0.2803, 0.6343, 0.2803, 0.6343, 0.05825, 0.6805, 0.05825, 0.5232, 0.1138, 0.5025, 0.07238, 0.6136, 0.01686, 0.6343, 0.05825, 0.5232, 0.2248, 0.5232, 0.1138, 0.6343, 0.05825, 0.6343, 0.2803, 0.5025, 0.2662, 0.5232, 0.2248, 0.6343, 0.2803, 0.6136, 0.3217, 0.799, 0.06915, 0.8053, 0.1405, 0.7523, 0.09226, 0.7336, 0.1409, 0.8053, 0.1405, 0.7529, 0.1893, 0.7523, 0.09226, 0.8053, 0.1405, 0.7336, 0.1409, 0.7529, 0.1893, 0.8053, 0.1405, 0.7999, 0.2119, 0.9037, 0.2578, 0.9037, 0.3037, 0.8762, 0.3037, 0.8762, 0.2578, 0.905, 0.08669, 0.9298, 0.08669, 0.9298, 0.05462, 0.905, 0.05462, 0.9312, 0.3037, 0.9312, 0.2578, 0.9587, 0.2578, 0.9587, 0.3037, 0.9312, 0.2578, 0.9037, 0.2578, 0.9037, 0.2303, 0.9312, 0.2303, 0.9312, 0.2303, 0.9037, 0.2303, 0.9037, 0.1424, 0.9312, 0.1424, 0.9312, 0.2578, 0.9312, 0.3037, 0.9037, 0.3037, 0.9037, 0.2578, 0.9312, 0.3037, 0.9587, 0.3037, 0.9587, 0.3392, 0.9312, 0.3392, 0.9037, 0.3037, 0.9312, 0.3037, 0.9312, 0.3392, 0.9037, 0.3392, 0.8762, 0.3037, 0.9037, 0.3037, 0.9037, 0.3392, 0.8762, 0.3392, 0.9312, 0.1424, 0.9037, 0.1424, 0.9037, 0.1158, 0.9312, 0.1158, 0.977, 0.2303, 0.9312, 0.2303, 0.9312, 0.1424, 0.977, 0.1424, 0.9301, 0.2613, 0.9058, 0.2613, 0.9058, 0.339, 0.9301, 0.339, 0.9037, 0.2303, 0.8578, 0.2303, 0.8578, 0.1424, 0.9037, 0.1424, 0.9037, 0.1158, 0.9037, 0.06993, 0.9312, 0.06993, 0.9312, 0.1158, 0.9578, 0.06993, 0.9578, 0.1158, 0.9312, 0.1158, 0.9312, 0.06993, 0.9037, 0.06993, 0.8771, 0.06993, 0.8771, 0.03436, 0.9037, 0.03436, 0.8771, 0.1158, 0.8771, 0.06993, 0.9037, 0.06993, 0.9037, 0.1158, 0.9578, 0.06993, 0.9312, 0.06993, 0.9312, 0.03436, 0.9578, 0.03436, 0.9312, 0.06993, 0.9037, 0.06993, 0.9037, 0.03436, 0.9312, 0.03436, 0.93, 0.05466, 0.9052, 0.05466, 0.9052, 0.08673, 0.93, 0.08673, 0.799, 0.06915, 0.8053, 0.1405, 0.7523, 0.09226, 0.7336, 0.1409, 0.8053, 0.1405, 0.7529, 0.1893, 0.7523, 0.09226, 0.8053, 0.1405, 0.7336, 0.1409, 0.7529, 0.1893, 0.8053, 0.1405, 0.7999, 0.2119, 0.799, 0.06915, 0.8053, 0.1405, 0.7523, 0.09226, 0.7336, 0.1409, 0.8053, 0.1405, 0.7529, 0.1893, 0.7523, 0.09226, 0.8053, 0.1405, 0.7336, 0.1409, 0.7529, 0.1893, 0.8053, 0.1405, 0.7999, 0.2119, 0.799, 0.06915, 0.8053, 0.1405, 0.7523, 0.09226, 0.7336, 0.1409, 0.8053, 0.1405, 0.7529, 0.1893, 0.7523, 0.09226, 0.8053, 0.1405, 0.7336, 0.1409, 0.7529, 0.1893, 0.8053, 0.1405, 0.7999, 0.2119, 0.799, 0.06915, 0.8053, 0.1405, 0.7523, 0.09226, 0.7336, 0.1409, 0.8053, 0.1405, 0.7529, 0.1893, 0.7523, 0.09226, 0.8053, 0.1405, 0.7336, 0.1409, 0.7529, 0.1893, 0.8053, 0.1405, 0.7999, 0.2119, 0.799, 0.06915, 0.8053, 0.1405, 0.7523, 0.09226, 0.7336, 0.1409, 0.8053, 0.1405, 0.7529, 0.1893, 0.7523, 0.09226, 0.8053, 0.1405, 0.7336, 0.1409, 0.7529, 0.1893, 0.8053, 0.1405, 0.7999, 0.2119, 0.07675, 0.1985, 0.02889, 0.1985, 0.02889, 0.08366, 0.07675, 0.08366, 0.4405, 0.1985, 0.3926, 0.1985, 0.3926, 0.08366, 0.4405, 0.08366, 0.3926, 0.1985, 0.07675, 0.1985, 0.07675, 0.08366, 0.3926, 0.08366, 0.07675, 0.08366, 0.07675, 0.03581, 0.3926, 0.03581, 0.3926, 0.08366, 0.3926, 0.1985, 0.3926, 0.2464, 0.07675, 0.2464, 0.07675, 0.1985, 0.4769, 0.2248, 0.4769, 0.1138, 0.5232, 0.1138, 0.5232, 0.2248, 0.6805, 0.2803, 0.6343, 0.2803, 0.6343, 0.05825, 0.6805, 0.05825, 0.5232, 0.1138, 0.5025, 0.07238, 0.6136, 0.01686, 0.6343, 0.05825, 0.5232, 0.2248, 0.5232, 0.1138, 0.6343, 0.05825, 0.6343, 0.2803, 0.5025, 0.2662, 0.5232, 0.2248, 0.6343, 0.2803, 0.6136, 0.3217, 0.799, 0.06915, 0.8053, 0.1405, 0.7523, 0.09226, 0.7336, 0.1409, 0.8053, 0.1405, 0.7529, 0.1893, 0.7523, 0.09226, 0.8053, 0.1405, 0.7336, 0.1409, 0.7529, 0.1893, 0.8053, 0.1405, 0.7999, 0.2119, 0.799, 0.06915, 0.8053, 0.1405, 0.7523, 0.09226, 0.7336, 0.1409, 0.8053, 0.1405, 0.7529, 0.1893, 0.7523, 0.09226, 0.8053, 0.1405, 0.7336, 0.1409, 0.7529, 0.1893, 0.8053, 0.1405, 0.7999, 0.2119, 0.799, 0.06915, 0.8053, 0.1405, 0.7523, 0.09226, 0.7336, 0.1409, 0.8053, 0.1405, 0.7529, 0.1893, 0.7523, 0.09226, 0.8053, 0.1405, 0.7336, 0.1409, 0.7529, 0.1893, 0.8053, 0.1405, 0.7999, 0.2119, 0.799, 0.06915, 0.8053, 0.1405, 0.7523, 0.09226, 0.7336, 0.1409, 0.8053, 0.1405, 0.7529, 0.1893, 0.7523, 0.09226, 0.8053, 0.1405, 0.7336, 0.1409, 0.7529, 0.1893, 0.8053, 0.1405, 0.7999, 0.2119, 0.799, 0.06915, 0.8053, 0.1405, 0.7523, 0.09226, 0.7336, 0.1409, 0.8053, 0.1405, 0.7529, 0.1893, 0.7523, 0.09226, 0.8053, 0.1405, 0.7336, 0.1409, 0.7529, 0.1893, 0.8053, 0.1405, 0.7999, 0.2119, 0.799, 0.06915, 0.8053, 0.1405, 0.7523, 0.09226, 0.7336, 0.1409, 0.8053, 0.1405, 0.7529, 0.1893, 0.7523, 0.09226, 0.8053, 0.1405, 0.7336, 0.1409, 0.7529, 0.1893, 0.8053, 0.1405, 0.7999, 0.2119])
me_woodendoor.materials.append(mat_woodendoor)
me_woodendoor.use_remesh_preserve_volume = False
me_woodendoor.use_remesh_preserve_attributes = False
me_woodendoor.use_mirror_vertex_groups = False
me_woodendoor.update()
arm_armature = bpy.data.armatures.new('Armature')  # bones are not reproduced

# ---- objects
ob_armature = bpy.data.objects.new('Armature', arm_armature)
ob_woodendoor = bpy.data.objects.new('WoodenDoor', me_woodendoor)
ob_lamp_004 = bpy.data.objects.new('Lamp.004', light_lamp_004)
ob_lamp_003 = bpy.data.objects.new('Lamp.003', light_lamp_003)
ob_lamp_002 = bpy.data.objects.new('Lamp.002', light_lamp_002)
ob_lamp_001 = bpy.data.objects.new('Lamp.001', light_lamp_001)
ob_lamp = bpy.data.objects.new('Lamp', light_lamp)
ob_camera = bpy.data.objects.new('Camera', cam_camera)

# ---- transforms, parenting, visibility, modifiers, constraints
ob_armature.location = (0.0, 0.0, 0.0)
ob_armature.lineart.crease_threshold = 0.0
ob_woodendoor.parent = ob_armature
ob_woodendoor.location = (0.0, 0.0, 0.0)
ob_woodendoor.lineart.crease_threshold = 0.0
_vg = ob_woodendoor.vertex_groups.new(name='RootBone')
_vg.add([8, 9, 10, 11, 12, 13, 14, 15, 24, 25, 26, 27, 28, 29, 30, 31, 71, 72, 73, 74, 75, 76, 77, 78, 79, 80, 81, 82, 83, 84, 85, 94, 95, 96, 97, 98, 99, 100, 101, 117, 118, 119, 120, 121, 122, 123, 124, 125, 126, 127, 128, 129, 130, 131, 140, 141, 142, 143, 144, 145, 146, 147, 187, 188, 189, 190, 191, 192, 193, 194, 195, 196, 197, 198, 199, 200, 201, 210, 211, 212, 213, 214, 215, 216, 217, 233, 234, 235, 236, 237, 238, 239, 240, 241, 242, 243, 244, 245, 246, 247, 256, 257, 258, 259, 260, 261, 262, 263, 272, 273, 274, 275, 276, 277, 278, 279, 319, 320, 321, 322, 323, 324, 325, 326, 327, 328, 329, 330, 331, 332, 333, 342, 343, 344, 345, 346, 347, 348, 349, 365, 366, 367, 368, 369, 370, 371, 372, 373, 374, 375, 376, 377, 378, 379, 388, 389, 390, 391, 392, 393, 394, 395, 435, 436, 437, 438, 439, 440, 441, 442, 443, 444, 445, 446, 447, 448, 449, 458, 459, 460, 461, 462, 463, 464, 465, 481, 482, 483, 484, 485, 486, 487, 488, 489, 490, 491, 492, 493, 494, 495], 1.0, 'REPLACE')
_vg = ob_woodendoor.vertex_groups.new(name='LeftDoorBone')
_vg.add([248, 249, 250, 251, 252, 253, 254, 255, 264, 265, 266, 267, 268, 269, 270, 271, 280, 281, 282, 283, 284, 285, 286, 287, 288, 289, 290, 291, 292, 293, 294, 295, 296, 297, 298, 299, 300, 301, 302, 303, 304, 305, 306, 307, 308, 309, 310, 311, 312, 313, 314, 315, 316, 317, 318, 334, 335, 336, 337, 338, 339, 340, 341, 350, 351, 352, 353, 354, 355, 356, 357, 358, 359, 360, 361, 362, 363, 364, 380, 381, 382, 383, 384, 385, 386, 387, 396, 397, 398, 399, 400, 401, 402, 403, 404, 405, 406, 407, 408, 409, 410, 411, 412, 413, 414, 415, 416, 417, 418, 419, 420, 421, 422, 423, 424, 425, 426, 427, 428, 429, 430, 431, 432, 433, 434, 450, 451, 452, 453, 454, 455, 456, 457, 466, 467, 468, 469, 470, 471, 472, 473, 474, 475, 476, 477, 478, 479, 480], 1.0, 'REPLACE')
_vg = ob_woodendoor.vertex_groups.new(name='RigthDoorBone')
_vg.add([0, 1, 2, 3, 4, 5, 6, 7, 16, 17, 18, 19, 20, 21, 22, 23, 32, 33, 34, 35, 36, 37, 38, 39, 40, 41, 42, 43, 44, 45, 46, 47, 48, 49, 50, 51, 52, 53, 54, 55, 56, 57, 58, 59, 60, 61, 62, 63, 64, 65, 66, 67, 68, 69, 70, 86, 87, 88, 89, 90, 91, 92, 93, 102, 103, 104, 105, 106, 107, 108, 109, 110, 111, 112, 113, 114, 115, 116, 132, 133, 134, 135, 136, 137, 138, 139, 148, 149, 150, 151, 152, 153, 154, 155, 156, 157, 158, 159, 160, 161, 162, 163, 164, 165, 166, 167, 168, 169, 170, 171, 172, 173, 174, 175, 176, 177, 178, 179, 180, 181, 182, 183, 184, 185, 186, 202, 203, 204, 205, 206, 207, 208, 209, 218, 219, 220, 221, 222, 223, 224, 225, 226, 227, 228, 229, 230, 231, 232], 1.0, 'REPLACE')
_m = ob_woodendoor.modifiers.new('Armature', 'ARMATURE')
_m.object = ob_armature
ob_lamp_004.location = (0.5728, -0.08166, 8.623)
ob_lamp_004.rotation_euler = (0.6503, 0.05522, 1.866)
ob_lamp_004.scale = (1.3, 1.3, 1.3)
ob_lamp_004.lock_rotations_4d = False
ob_lamp_004.empty_display_type = 'ARROWS'
ob_lamp_004.color = (0.0, 0.0, 0.0, 0.0)
ob_lamp_004.lineart.crease_threshold = 0.0
ob_lamp_003.location = (0.5728, 6.84, 1.058)
ob_lamp_003.rotation_euler = (0.6503, 0.05522, 1.866)
ob_lamp_003.scale = (1.3, 1.3, 1.3)
ob_lamp_003.lock_rotations_4d = False
ob_lamp_003.empty_display_type = 'ARROWS'
ob_lamp_003.color = (0.0, 0.0, 0.0, 0.0)
ob_lamp_003.lineart.crease_threshold = 0.0
ob_lamp_002.location = (10.97, 0.3401, 1.058)
ob_lamp_002.rotation_euler = (0.6503, 0.05522, 1.866)
ob_lamp_002.scale = (1.3, 1.3, 1.3)
ob_lamp_002.lock_rotations_4d = False
ob_lamp_002.empty_display_type = 'ARROWS'
ob_lamp_002.color = (0.0, 0.0, 0.0, 0.0)
ob_lamp_002.lineart.crease_threshold = 0.0
ob_lamp_001.location = (-8.527, 0.3401, 1.058)
ob_lamp_001.rotation_euler = (0.6503, 0.05522, 1.866)
ob_lamp_001.scale = (1.3, 1.3, 1.3)
ob_lamp_001.lock_rotations_4d = False
ob_lamp_001.empty_display_type = 'ARROWS'
ob_lamp_001.color = (0.0, 0.0, 0.0, 0.0)
ob_lamp_001.lineart.crease_threshold = 0.0
ob_lamp.location = (0.5728, -7.46, 1.058)
ob_lamp.rotation_euler = (0.6503, 0.05522, 1.866)
ob_lamp.scale = (1.3, 1.3, 1.3)
ob_lamp.lock_rotations_4d = False
ob_lamp.empty_display_type = 'ARROWS'
ob_lamp.color = (0.0, 0.0, 0.0, 0.0)
ob_lamp.lineart.crease_threshold = 0.0
ob_camera.location = (0.1201, -2.428, 1.894)
ob_camera.rotation_euler = (1.109, 0.01082, 0.02953)
ob_camera.scale = (0.5026, 0.5026, 0.5026)
ob_camera.lock_rotations_4d = False
ob_camera.empty_display_type = 'ARROWS'
ob_camera.color = (0.0, 0.0, 0.0, 0.0)
ob_camera.display_type = 'WIRE'
ob_camera.lineart.crease_threshold = 0.0

# ---- collection membership
col_collection_1.objects.link(ob_armature)
col_collection_1.objects.link(ob_woodendoor)
col_collection_1.objects.link(ob_lamp_004)
col_collection_1.objects.link(ob_lamp_003)
col_collection_1.objects.link(ob_lamp_002)
col_collection_1.objects.link(ob_lamp_001)
col_collection_1.objects.link(ob_lamp)
col_collection_1.objects.link(ob_camera)

# ---- scene / render settings (as saved in the file)
scene.camera = ob_camera
scene.frame_start = 1; scene.frame_end = 45; scene.frame_set(36)
scene.render.engine = 'BLENDER_EEVEE_NEXT'
scene.render.image_settings.compression = 90
scene.render.resolution_percentage = 35
scene.render.dither_intensity = 0.0
scene.cycles.use_denoising = False
scene.cycles.samples = 10
scene.cycles.sampling_pattern = 'TABULATED_SOBOL'
scene.cycles.light_sampling_threshold = 0.0
scene.cycles.use_adaptive_sampling = False
scene.cycles.use_light_tree = False
scene.cycles.blur_glossy = 0.0
scene.cycles.volume_bounces = 1
scene.cycles.pixel_filter_type = 'GAUSSIAN'
scene.cycles.sample_clamp_indirect = 0.0
scene.view_settings.view_transform = 'Standard'
bpy.context.view_layer.update()
